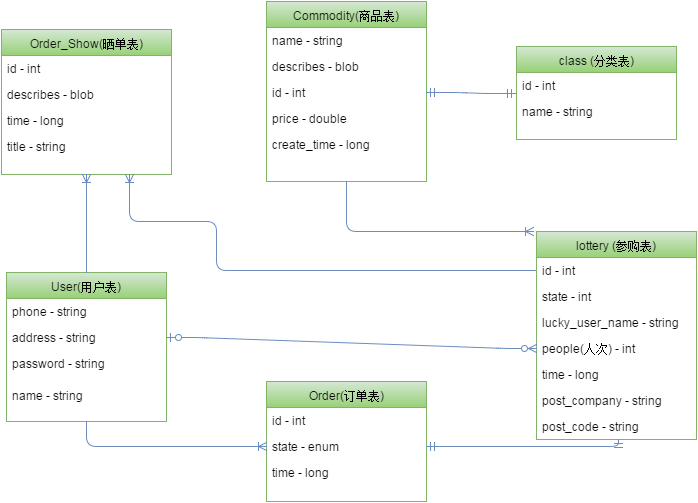

The diagram above was exported from draw.io. Its source (the exported page's mxGraphModel, read from the mxfile embedded in the PNG):
<mxGraphModel dx="880" dy="513" grid="1" gridSize="10" guides="1" tooltips="1" connect="1" arrows="1" fold="1" page="1" pageScale="1" pageWidth="826" pageHeight="1169" background="#ffffff" math="0" shadow="0">
  <root>
    <mxCell id="0" />
    <mxCell id="1" parent="0" />
    <object label="User(用户表)" id="3">
      <mxCell style="swimlane;html=1;fontStyle=0;childLayout=stackLayout;horizontal=1;startSize=26;horizontalStack=0;resizeParent=1;resizeLast=0;collapsible=1;marginBottom=0;swimlaneFillColor=#ffffff;align=center;plain-green" parent="1" vertex="1">
        <mxGeometry x="50" y="471" width="160" height="149" as="geometry" />
      </mxCell>
    </object>
    <mxCell id="4" value="phone - string" style="text;html=1;strokeColor=none;fillColor=none;spacingLeft=4;spacingRight=4;whiteSpace=wrap;overflow=hidden;rotatable=0;points=[[0,0.5],[1,0.5]];portConstraint=eastwest;" parent="3" vertex="1">
      <mxGeometry y="26" width="160" height="26" as="geometry" />
    </mxCell>
    <mxCell id="5" value="address - string" style="text;html=1;strokeColor=none;fillColor=none;spacingLeft=4;spacingRight=4;whiteSpace=wrap;overflow=hidden;rotatable=0;points=[[0,0.5],[1,0.5]];portConstraint=eastwest;" parent="3" vertex="1">
      <mxGeometry y="52" width="160" height="26" as="geometry" />
    </mxCell>
    <object label="password - string" id="6">
      <mxCell style="text;html=1;strokeColor=none;fillColor=none;spacingLeft=4;spacingRight=4;whiteSpace=wrap;overflow=hidden;rotatable=0;points=[[0,0.5],[1,0.5]];portConstraint=eastwest;" parent="3" vertex="1">
        <mxGeometry y="78" width="160" height="32" as="geometry" />
      </mxCell>
    </object>
    <object label="&lt;span&gt;name - string&lt;/span&gt;" name="string" id="19">
      <mxCell style="text;html=1;strokeColor=none;fillColor=none;spacingLeft=4;spacingRight=4;whiteSpace=wrap;overflow=hidden;rotatable=0;points=[[0,0.5],[1,0.5]];portConstraint=eastwest;" parent="3" vertex="1">
        <mxGeometry y="110" width="160" height="32" as="geometry" />
      </mxCell>
    </object>
    <mxCell id="11" value="Commodity(商品表)" style="swimlane;html=1;fontStyle=0;childLayout=stackLayout;horizontal=1;startSize=26;horizontalStack=0;resizeParent=1;resizeLast=0;collapsible=1;marginBottom=0;swimlaneFillColor=#ffffff;align=center;plain-green" parent="1" vertex="1">
      <mxGeometry x="310" y="200" width="160" height="180" as="geometry" />
    </mxCell>
    <mxCell id="12" value="name - string" style="text;html=1;strokeColor=none;fillColor=none;spacingLeft=4;spacingRight=4;whiteSpace=wrap;overflow=hidden;rotatable=0;points=[[0,0.5],[1,0.5]];portConstraint=eastwest;" parent="11" vertex="1">
      <mxGeometry y="26" width="160" height="26" as="geometry" />
    </mxCell>
    <mxCell id="13" value="describes - blob" style="text;html=1;strokeColor=none;fillColor=none;spacingLeft=4;spacingRight=4;whiteSpace=wrap;overflow=hidden;rotatable=0;points=[[0,0.5],[1,0.5]];portConstraint=eastwest;" parent="11" vertex="1">
      <mxGeometry y="52" width="160" height="26" as="geometry" />
    </mxCell>
    <mxCell id="14" value="id - int&lt;div&gt;&lt;br&gt;&lt;/div&gt;" style="text;html=1;strokeColor=none;fillColor=none;spacingLeft=4;spacingRight=4;whiteSpace=wrap;overflow=hidden;rotatable=0;points=[[0,0.5],[1,0.5]];portConstraint=eastwest;" parent="11" vertex="1">
      <mxGeometry y="78" width="160" height="26" as="geometry" />
    </mxCell>
    <mxCell id="15" value="&lt;div&gt;price - double&lt;/div&gt;" style="text;html=1;strokeColor=none;fillColor=none;spacingLeft=4;spacingRight=4;whiteSpace=wrap;overflow=hidden;rotatable=0;points=[[0,0.5],[1,0.5]];portConstraint=eastwest;" parent="11" vertex="1">
      <mxGeometry y="104" width="160" height="26" as="geometry" />
    </mxCell>
    <mxCell id="17" value="create_time - long" style="text;html=1;strokeColor=none;fillColor=none;spacingLeft=4;spacingRight=4;whiteSpace=wrap;overflow=hidden;rotatable=0;points=[[0,0.5],[1,0.5]];portConstraint=eastwest;" parent="11" vertex="1">
      <mxGeometry y="130" width="160" height="26" as="geometry" />
    </mxCell>
    <mxCell id="20" value="Order(订单表)" style="swimlane;html=1;fontStyle=0;childLayout=stackLayout;horizontal=1;startSize=26;horizontalStack=0;resizeParent=1;resizeLast=0;collapsible=1;marginBottom=0;swimlaneFillColor=#ffffff;align=center;plain-green" parent="1" vertex="1">
      <mxGeometry x="310" y="580" width="160" height="120" as="geometry" />
    </mxCell>
    <mxCell id="28" value="id - int" style="text;html=1;strokeColor=none;fillColor=none;spacingLeft=4;spacingRight=4;whiteSpace=wrap;overflow=hidden;rotatable=0;points=[[0,0.5],[1,0.5]];portConstraint=eastwest;" parent="20" vertex="1">
      <mxGeometry y="26" width="160" height="26" as="geometry" />
    </mxCell>
    <mxCell id="22" value="state - enum" style="text;html=1;strokeColor=none;fillColor=none;spacingLeft=4;spacingRight=4;whiteSpace=wrap;overflow=hidden;rotatable=0;points=[[0,0.5],[1,0.5]];portConstraint=eastwest;" parent="20" vertex="1">
      <mxGeometry y="52" width="160" height="26" as="geometry" />
    </mxCell>
    <mxCell id="40" value="time - long" style="text;html=1;strokeColor=none;fillColor=none;spacingLeft=4;spacingRight=4;whiteSpace=wrap;overflow=hidden;rotatable=0;points=[[0,0.5],[1,0.5]];portConstraint=eastwest;" parent="20" vertex="1">
      <mxGeometry y="78" width="160" height="26" as="geometry" />
    </mxCell>
    <mxCell id="36" value="Order_Show(晒单表)" style="swimlane;html=1;fontStyle=0;childLayout=stackLayout;horizontal=1;startSize=26;horizontalStack=0;resizeParent=1;resizeLast=0;collapsible=1;marginBottom=0;swimlaneFillColor=#ffffff;align=center;plain-green" parent="1" vertex="1">
      <mxGeometry x="45" y="228" width="170" height="145" as="geometry" />
    </mxCell>
    <mxCell id="38" value="id - int" style="text;html=1;strokeColor=none;fillColor=none;spacingLeft=4;spacingRight=4;whiteSpace=wrap;overflow=hidden;rotatable=0;points=[[0,0.5],[1,0.5]];portConstraint=eastwest;" parent="36" vertex="1">
      <mxGeometry y="26" width="170" height="26" as="geometry" />
    </mxCell>
    <mxCell id="39" value="describes - blob" style="text;html=1;strokeColor=none;fillColor=none;spacingLeft=4;spacingRight=4;whiteSpace=wrap;overflow=hidden;rotatable=0;points=[[0,0.5],[1,0.5]];portConstraint=eastwest;" parent="36" vertex="1">
      <mxGeometry y="52" width="170" height="26" as="geometry" />
    </mxCell>
    <mxCell id="42" value="time - long" style="text;html=1;strokeColor=none;fillColor=none;spacingLeft=4;spacingRight=4;whiteSpace=wrap;overflow=hidden;rotatable=0;points=[[0,0.5],[1,0.5]];portConstraint=eastwest;" parent="36" vertex="1">
      <mxGeometry y="78" width="170" height="26" as="geometry" />
    </mxCell>
    <mxCell id="43" value="title - string" style="text;html=1;strokeColor=none;fillColor=none;spacingLeft=4;spacingRight=4;whiteSpace=wrap;overflow=hidden;rotatable=0;points=[[0,0.5],[1,0.5]];portConstraint=eastwest;" parent="36" vertex="1">
      <mxGeometry y="104" width="170" height="26" as="geometry" />
    </mxCell>
    <mxCell id="48" value="class (分类表)" style="swimlane;html=1;fontStyle=0;childLayout=stackLayout;horizontal=1;startSize=26;horizontalStack=0;resizeParent=1;resizeLast=0;collapsible=1;marginBottom=0;swimlaneFillColor=#ffffff;align=center;plain-green" parent="1" vertex="1">
      <mxGeometry x="560" y="245" width="160" height="93" as="geometry" />
    </mxCell>
    <mxCell id="49" value="id - int" style="text;html=1;strokeColor=none;fillColor=none;spacingLeft=4;spacingRight=4;whiteSpace=wrap;overflow=hidden;rotatable=0;points=[[0,0.5],[1,0.5]];portConstraint=eastwest;" parent="48" vertex="1">
      <mxGeometry y="26" width="160" height="26" as="geometry" />
    </mxCell>
    <mxCell id="50" value="name - string" style="text;html=1;strokeColor=none;fillColor=none;spacingLeft=4;spacingRight=4;whiteSpace=wrap;overflow=hidden;rotatable=0;points=[[0,0.5],[1,0.5]];portConstraint=eastwest;" parent="48" vertex="1">
      <mxGeometry y="52" width="160" height="26" as="geometry" />
    </mxCell>
    <mxCell id="57" value="" style="edgeStyle=entityRelationEdgeStyle;html=1;endArrow=ERmandOne;startArrow=ERmandOne;exitX=1;exitY=0.5;entryX=-0.006;entryY=0.808;plain-blue;entryPerimeter=0;" parent="1" source="14" target="49" edge="1">
      <mxGeometry width="100" height="100" relative="1" as="geometry">
        <mxPoint x="480" y="330" as="sourcePoint" />
        <mxPoint x="580" y="230" as="targetPoint" />
      </mxGeometry>
    </mxCell>
    <mxCell id="58" value="" style="html=1;endArrow=ERoneToMany;exitX=0.5;exitY=0;entryX=0.5;entryY=1;plain-blue" parent="1" source="3" target="36" edge="1">
      <mxGeometry width="100" height="100" relative="1" as="geometry">
        <mxPoint x="110" y="460" as="sourcePoint" />
        <mxPoint x="50" y="280" as="targetPoint" />
      </mxGeometry>
    </mxCell>
    <mxCell id="61" value="" style="edgeStyle=orthogonalEdgeStyle;html=1;endArrow=none;entryX=0;entryY=0.5;endFill=0;startArrow=ERoneToMany;startFill=0;plain-blue;exitX=0.75;exitY=1;elbow=vertical;" edge="1" parent="1" source="36" target="67">
      <mxGeometry width="100" height="100" relative="1" as="geometry">
        <mxPoint x="215" y="301" as="sourcePoint" />
        <mxPoint x="315" y="201" as="targetPoint" />
        <Array as="points">
          <mxPoint x="173" y="420" />
          <mxPoint x="260" y="420" />
          <mxPoint x="260" y="469" />
        </Array>
      </mxGeometry>
    </mxCell>
    <mxCell id="66" value="lottery (参购表)" style="swimlane;html=1;fontStyle=0;childLayout=stackLayout;horizontal=1;startSize=26;horizontalStack=0;resizeParent=1;resizeLast=0;collapsible=1;marginBottom=0;swimlaneFillColor=#ffffff;align=center;plain-green" vertex="1" parent="1">
      <mxGeometry x="580" y="430" width="160" height="208" as="geometry" />
    </mxCell>
    <mxCell id="67" value="id - int" style="text;html=1;strokeColor=none;fillColor=none;spacingLeft=4;spacingRight=4;whiteSpace=wrap;overflow=hidden;rotatable=0;points=[[0,0.5],[1,0.5]];portConstraint=eastwest;" vertex="1" parent="66">
      <mxGeometry y="26" width="160" height="26" as="geometry" />
    </mxCell>
    <mxCell id="82" value="state - int" style="text;html=1;strokeColor=none;fillColor=none;spacingLeft=4;spacingRight=4;whiteSpace=wrap;overflow=hidden;rotatable=0;points=[[0,0.5],[1,0.5]];portConstraint=eastwest;" vertex="1" parent="66">
      <mxGeometry y="52" width="160" height="26" as="geometry" />
    </mxCell>
    <mxCell id="68" value="lucky_user_name - string" style="text;html=1;strokeColor=none;fillColor=none;spacingLeft=4;spacingRight=4;whiteSpace=wrap;overflow=hidden;rotatable=0;points=[[0,0.5],[1,0.5]];portConstraint=eastwest;" vertex="1" parent="66">
      <mxGeometry y="78" width="160" height="26" as="geometry" />
    </mxCell>
    <mxCell id="69" value="people&lt;span&gt;(人次)&lt;/span&gt;&amp;nbsp;- int&amp;nbsp;" style="text;html=1;strokeColor=none;fillColor=none;spacingLeft=4;spacingRight=4;whiteSpace=wrap;overflow=hidden;rotatable=0;points=[[0,0.5],[1,0.5]];portConstraint=eastwest;" vertex="1" parent="66">
      <mxGeometry y="104" width="160" height="26" as="geometry" />
    </mxCell>
    <mxCell id="70" value="time - long" style="text;html=1;strokeColor=none;fillColor=none;spacingLeft=4;spacingRight=4;whiteSpace=wrap;overflow=hidden;rotatable=0;points=[[0,0.5],[1,0.5]];portConstraint=eastwest;" vertex="1" parent="66">
      <mxGeometry y="130" width="160" height="26" as="geometry" />
    </mxCell>
    <mxCell id="75" value="&lt;span&gt;post_company - string&lt;/span&gt;" style="text;html=1;strokeColor=none;fillColor=none;spacingLeft=4;spacingRight=4;whiteSpace=wrap;overflow=hidden;rotatable=0;points=[[0,0.5],[1,0.5]];portConstraint=eastwest;" vertex="1" parent="66">
      <mxGeometry y="156" width="160" height="26" as="geometry" />
    </mxCell>
    <mxCell id="77" value="&lt;span&gt;post_code - string&lt;/span&gt;&lt;br&gt;" style="text;html=1;strokeColor=none;fillColor=none;spacingLeft=4;spacingRight=4;whiteSpace=wrap;overflow=hidden;rotatable=0;points=[[0,0.5],[1,0.5]];portConstraint=eastwest;" vertex="1" parent="66">
      <mxGeometry y="182" width="160" height="26" as="geometry" />
    </mxCell>
    <mxCell id="71" value="" style="endArrow=none;html=1;entryX=0.5;entryY=1;startArrow=ERoneToMany;startFill=0;endFill=0;plain-blue" edge="1" parent="1" target="11">
      <mxGeometry width="50" height="50" relative="1" as="geometry">
        <mxPoint x="577" y="430" as="sourcePoint" />
        <mxPoint x="540" y="400" as="targetPoint" />
        <Array as="points">
          <mxPoint x="390" y="430" />
        </Array>
      </mxGeometry>
    </mxCell>
    <mxCell id="74" value="" style="edgeStyle=orthogonalEdgeStyle;html=1;endArrow=ERmandOne;startArrow=ERmandOne;exitX=1;exitY=0.5;elbow=vertical;plain-blue;" edge="1" parent="1" source="22" target="77">
      <mxGeometry width="100" height="100" relative="1" as="geometry">
        <mxPoint x="590" y="710" as="sourcePoint" />
        <mxPoint x="662" y="620" as="targetPoint" />
        <Array as="points">
          <mxPoint x="662" y="645" />
        </Array>
      </mxGeometry>
    </mxCell>
    <mxCell id="79" value="" style="edgeStyle=entityRelationEdgeStyle;html=1;endArrow=ERzeroToMany;startArrow=ERzeroToOne;entryX=0;entryY=0.5;exitX=1;exitY=0.5;plain-blue" edge="1" parent="1" source="5" target="69">
      <mxGeometry width="100" height="100" relative="1" as="geometry">
        <mxPoint x="340" y="540" as="sourcePoint" />
        <mxPoint x="440" y="440" as="targetPoint" />
      </mxGeometry>
    </mxCell>
    <mxCell id="81" value="" style="edgeStyle=orthogonalEdgeStyle;html=1;endArrow=ERoneToMany;entryX=0;entryY=0.5;exitX=0.5;exitY=1;plain-blue" edge="1" parent="1" source="3" target="22">
      <mxGeometry width="100" height="100" relative="1" as="geometry">
        <mxPoint x="160" y="690" as="sourcePoint" />
        <mxPoint x="250" y="630" as="targetPoint" />
      </mxGeometry>
    </mxCell>
  </root>
</mxGraphModel>